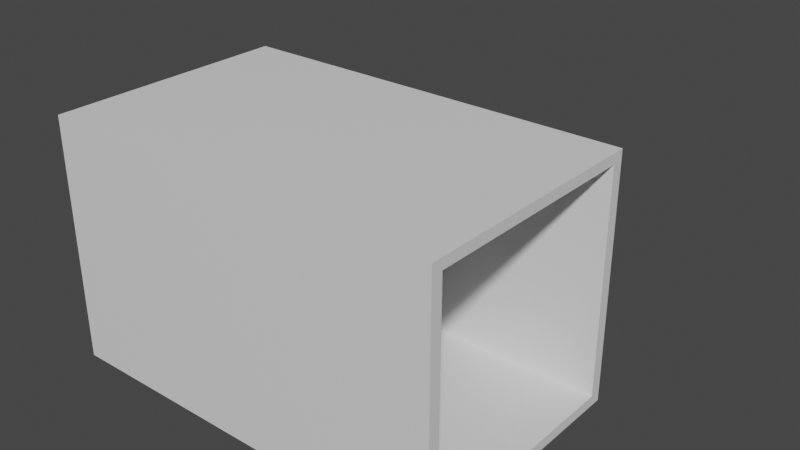 # Source: Freezer.blend  (saved by Blender 3.6.13; exported with 4.5.12 LTS)
import bpy
from mathutils import Matrix  # noqa: F401  (used for matrix-valued properties, if any)

bpy.ops.wm.read_factory_settings(use_empty=True)
scene = bpy.context.scene
scene.name = 'Scene'

# ---- collections
col_collection = bpy.data.collections.new('Collection'); scene.collection.children.link(col_collection)

# ---- materials (node trees are filled in below, after node groups)
mat_material = bpy.data.materials.new('Material')
mat_material.alpha_threshold = 0.0
mat_material.use_transparent_shadow = False
mat_material.roughness = 0.5
mat_material.line_color = (0.0, 0.0, 0.0, 1.0)
mat_transparent = bpy.data.materials.new('Transparent')
mat_transparent.use_transparent_shadow = False

# ---- material node trees
mat_material.use_nodes = True; mat_material.node_tree.nodes.clear()
_N = mat_material.node_tree.nodes; _L = mat_material.node_tree.links
n0 = _N.new('ShaderNodeOutputMaterial'); n0.name = 'Material Output'; n0.location = (300, 300)
n1 = _N.new('ShaderNodeBsdfPrincipled'); n1.name = 'Principled BSDF'; n1.location = (10, 300)
n1.distribution = 'GGX'
n1.subsurface_method = 'RANDOM_WALK_SKIN'
n1.inputs[3].default_value = 1.45
n1.inputs[27].default_value = (0.0, 0.0, 0.0, 1.0)
n1.inputs[28].default_value = 1.0
_L.new(n1.outputs[0], n0.inputs[0])
n0.is_active_output = True
mat_transparent.use_nodes = True; mat_transparent.node_tree.nodes.clear()
_N = mat_transparent.node_tree.nodes; _L = mat_transparent.node_tree.links
n0 = _N.new('ShaderNodeBsdfPrincipled'); n0.name = 'Principled BSDF'; n0.location = (10, 300)
n0.distribution = 'GGX'
n0.subsurface_method = 'RANDOM_WALK_SKIN'
n0.inputs[3].default_value = 1.45
n0.inputs[27].default_value = (0.0, 0.0, 0.0, 1.0)
n0.inputs[28].default_value = 1.0
n1 = _N.new('ShaderNodeOutputMaterial'); n1.name = 'Material Output'; n1.location = (300, 300)
n2 = _N.new('ShaderNodeTexBrick'); n2.name = 'Brick Texture'; n2.location = (-753, 230)
n2.offset = 0.0
n2.inputs[1].default_value = (1.0, 1.0, 1.0, 1.0)
n2.inputs[2].default_value = (1.0, 1.0, 1.0, 1.0)
n3 = _N.new('ShaderNodeValToRGB'); n3.name = 'Color Ramp'; n3.location = (-367, 265)
while len(n3.color_ramp.elements) > 1: n3.color_ramp.elements.remove(n3.color_ramp.elements[-1])
n3.color_ramp.elements[0].position = 0.0; n3.color_ramp.elements[0].color = (0.0, 0.0, 0.0, 1.0)
_e = n3.color_ramp.elements.new(1.0); _e.color = (1.0, 1.0, 1.0, 1.0)
_L.new(n0.outputs[0], n1.inputs[0])
_L.new(n3.outputs[0], n0.inputs[0])
_L.new(n2.outputs[0], n3.inputs[0])
n1.is_active_output = True

# ---- world
world_world = bpy.data.worlds.new('World'); scene.world = world_world
world_world.use_nodes = True; world_world.node_tree.nodes.clear()
_N = world_world.node_tree.nodes; _L = world_world.node_tree.links
n0 = _N.new('ShaderNodeOutputWorld'); n0.name = 'World Output'; n0.location = (300, 300)
n1 = _N.new('ShaderNodeBackground'); n1.name = 'Background'; n1.location = (10, 300)
n1.inputs[0].default_value = (0.05088, 0.05088, 0.05088, 1.0)
_L.new(n1.outputs[0], n0.inputs[0])
n0.is_active_output = True
world_world.color = (0.05088, 0.05088, 0.05088)
world_world.use_sun_shadow = False
world_world.sun_shadow_jitter_overblur = 0.0

# ---- meshes
me_cube = bpy.data.meshes.new('Cube')
me_cube.from_pydata([(1.0, 1.0, 1.0), (1.0, 1.0, -1.0), (1.0, -1.0, 1.0), (1.0, -1.0, -1.0), (-1.0, 1.0, 1.0), (-1.0, 1.0, -1.0), (-1.0, -1.0, 1.0), (-1.0, -1.0, -1.0), (1.0, 1.0, 0.9159), (1.0, 1.0, -0.9159), (-1.0, -1.0, -0.9159), (-1.0, -1.0, 0.9159), (1.0, -1.0, 0.9159), (1.0, -1.0, -0.9159), (-1.0, 1.0, 0.9159), (-1.0, 1.0, -0.9159), (-1.0, 0.9056, -1.0), (-1.0, -0.9056, -1.0), (1.0, 0.9056, 1.0), (1.0, -0.9056, 1.0), (-1.0, -0.9056, 1.0), (-1.0, 0.9056, 1.0), (1.0, -0.9056, -1.0), (1.0, 0.9056, -1.0), (1.0, 0.9056, -0.9159), (1.0, -0.9056, -0.9159), (1.0, 0.9056, 0.9159), (1.0, -0.9056, 0.9159), (-1.0, -0.9056, -0.9159), (-1.0, 0.9056, -0.9159), (-1.0, -0.9056, 0.9159), (-1.0, 0.9056, 0.9159), (-0.9274, 0.9056, -0.9159), (-0.9274, -0.9056, -0.9159), (-0.9274, 0.9056, 0.9159), (-0.9274, -0.9056, 0.9159)], [], [(19, 20, 6, 2), (12, 2, 6, 11), (31, 21, 4, 14), (17, 22, 3, 7), (27, 19, 2, 12), (14, 4, 0, 8), (5, 15, 9, 1), (15, 14, 8, 9), (22, 25, 13, 3), (25, 27, 12, 13), (16, 29, 15, 5), (29, 31, 14, 15), (3, 13, 10, 7), (13, 12, 11, 10), (10, 11, 30, 28), (28, 30, 31, 29), (7, 10, 28, 17), (17, 28, 29, 16), (9, 8, 26, 24), (26, 27, 35, 34), (1, 9, 24, 23), (23, 24, 25, 22), (8, 0, 18, 26), (26, 18, 19, 27), (5, 1, 23, 16), (16, 23, 22, 17), (11, 6, 20, 30), (30, 20, 21, 31), (0, 4, 21, 18), (18, 21, 20, 19), (32, 34, 35, 33), (25, 24, 32, 33), (24, 26, 34, 32), (27, 25, 33, 35)])
_uv = me_cube.uv_layers.new(name='UVMap')
_uv.uv.foreach_set('vector', [0.625, 0.6667, 0.875, 0.6667, 0.875, 0.75, 0.625, 0.75, 0.5417, 0.75, 0.625, 0.75, 0.625, 1.0, 0.5417, 1.0, 0.5417, 0.1667, 0.625, 0.1667, 0.625, 0.25, 0.5417, 0.25, 0.125, 0.6667, 0.375, 0.6667, 0.375, 0.75, 0.125, 0.75, 0.5417, 0.6667, 0.625, 0.6667, 0.625, 0.75, 0.5417, 0.75, 0.5417, 0.25, 0.625, 0.25, 0.625, 0.5, 0.5417, 0.5, 0.375, 0.25, 0.4583, 0.25, 0.4583, 0.5, 0.375, 0.5, 0.4583, 0.25, 0.5417, 0.25, 0.5417, 0.5, 0.4583, 0.5, 0.375, 0.6667, 0.4583, 0.6667, 0.4583, 0.75, 0.375, 0.75, 0.4583, 0.6667, 0.5417, 0.6667, 0.5417, 0.75, 0.4583, 0.75, 0.375, 0.1667, 0.4583, 0.1667, 0.4583, 0.25, 0.375, 0.25, 0.4583, 0.1667, 0.5417, 0.1667, 0.5417, 0.25, 0.4583, 0.25, 0.375, 0.75, 0.4583, 0.75, 0.4583, 1.0, 0.375, 1.0, 0.4583, 0.75, 0.5417, 0.75, 0.5417, 1.0, 0.4583, 1.0, 0.4583, 0.0, 0.5417, 0.0, 0.5417, 0.08333, 0.4583, 0.08333, 0.4583, 0.08333, 0.5417, 0.08333, 0.5417, 0.1667, 0.4583, 0.1667, 0.375, 0.0, 0.4583, 0.0, 0.4583, 0.08333, 0.375, 0.08333, 0.375, 0.08333, 0.4583, 0.08333, 0.4583, 0.1667, 0.375, 0.1667, 0.4583, 0.5, 0.5417, 0.5, 0.5417, 0.5833, 0.4583, 0.5833, 0.5417, 0.5833, 0.5417, 0.6667, 0.5417, 0.6667, 0.5417, 0.5833, 0.375, 0.5, 0.4583, 0.5, 0.4583, 0.5833, 0.375, 0.5833, 0.375, 0.5833, 0.4583, 0.5833, 0.4583, 0.6667, 0.375, 0.6667, 0.5417, 0.5, 0.625, 0.5, 0.625, 0.5833, 0.5417, 0.5833, 0.5417, 0.5833, 0.625, 0.5833, 0.625, 0.6667, 0.5417, 0.6667, 0.125, 0.5, 0.375, 0.5, 0.375, 0.5833, 0.125, 0.5833, 0.125, 0.5833, 0.375, 0.5833, 0.375, 0.6667, 0.125, 0.6667, 0.5417, 0.0, 0.625, 0.0, 0.625, 0.08333, 0.5417, 0.08333, 0.5417, 0.08333, 0.625, 0.08333, 0.625, 0.1667, 0.5417, 0.1667, 0.625, 0.5, 0.875, 0.5, 0.875, 0.5833, 0.625, 0.5833, 0.625, 0.5833, 0.875, 0.5833, 0.875, 0.6667, 0.625, 0.6667, 0.4583, 0.5833, 0.5417, 0.5833, 0.5417, 0.6667, 0.4583, 0.6667, 0.4583, 0.6667, 0.4583, 0.5833, 0.4583, 0.5833, 0.4583, 0.6667, 0.4583, 0.5833, 0.5417, 0.5833, 0.5417, 0.5833, 0.4583, 0.5833, 0.5417, 0.6667, 0.4583, 0.6667, 0.4583, 0.6667, 0.5417, 0.6667])
me_cube.materials.append(mat_material)
me_cube.use_mirror_vertex_groups = False
me_cube.update()
me_cube_001 = bpy.data.meshes.new('Cube.001')
me_cube_001.from_pydata([(-1.0, -1.0, -1.0), (-1.0, -1.0, 1.0), (-1.0, 1.0, -1.0), (-1.0, 1.0, 1.0), (1.0, -1.0, -1.0), (1.0, -1.0, 1.0), (1.0, 1.0, -1.0), (1.0, 1.0, 1.0)], [], [(0, 1, 3, 2), (2, 3, 7, 6), (6, 7, 5, 4), (4, 5, 1, 0), (2, 6, 4, 0), (7, 3, 1, 5)])
_uv = me_cube_001.uv_layers.new(name='UVMap')
_uv.uv.foreach_set('vector', [0.375, 0.0, 0.625, 0.0, 0.625, 0.25, 0.375, 0.25, 0.375, 0.25, 0.625, 0.25, 0.625, 0.5, 0.375, 0.5, 0.375, 0.5, 0.625, 0.5, 0.625, 0.75, 0.375, 0.75, 0.375, 0.75, 0.625, 0.75, 0.625, 1.0, 0.375, 1.0, 0.125, 0.5, 0.375, 0.5, 0.375, 0.75, 0.125, 0.75, 0.625, 0.5, 0.875, 0.5, 0.875, 0.75, 0.625, 0.75])
me_cube_001.materials.append(mat_transparent)
me_cube_001.update()

# ---- objects
ob_freezer = bpy.data.objects.new('Freezer', me_cube)
ob_cube = bpy.data.objects.new('Cube', me_cube_001)

# ---- transforms, parenting, visibility, modifiers, constraints
ob_freezer.location = (0.0, 0.0, 0.0)
ob_freezer.scale = (5.169, 3.11, 3.11)
ob_freezer.lock_rotations_4d = False
ob_freezer.empty_display_type = 'ARROWS'
ob_freezer.lineart.crease_threshold = 0.0
ob_cube.location = (0.0, 6.667, 0.0)
ob_cube.scale = (2.79, 1.0, 0.06914)

# ---- collection membership
col_collection.objects.link(ob_freezer)
col_collection.objects.link(ob_cube)

# ---- scene / render settings (as saved in the file)
scene.frame_start = 1; scene.frame_end = 250; scene.frame_set(1)
scene.render.engine = 'BLENDER_EEVEE_NEXT'
scene.cycles.sampling_pattern = 'TABULATED_SOBOL'
scene.view_settings.view_transform = 'Filmic'
bpy.context.view_layer.update()

# ---- added for rendering (the .blend has no active camera and no usable light): camera, sun
cam_auto = bpy.data.cameras.new('AutoCamera')
cam_auto.lens = 50.0
cam_auto.sensor_width = 36.0
cam_auto.clip_end = 1000.0
ob_auto_camera = bpy.data.objects.new('AutoCamera', cam_auto)
scene.collection.objects.link(ob_auto_camera)
ob_auto_camera.location = (14.968, -15.6832, 11.9744)
ob_auto_camera.rotation_euler = (1.09748, -7.21219e-08, 0.694738)
scene.camera = ob_auto_camera
light_auto_sun = bpy.data.lights.new('AutoSun', 'SUN')
light_auto_sun.energy = 3.0
light_auto_sun.angle = 0.0523599
ob_auto_sun = bpy.data.objects.new('AutoSun', light_auto_sun)
scene.collection.objects.link(ob_auto_sun)
ob_auto_sun.rotation_euler = (0.872665, 0.174533, 0.523599)
bpy.context.view_layer.update()
